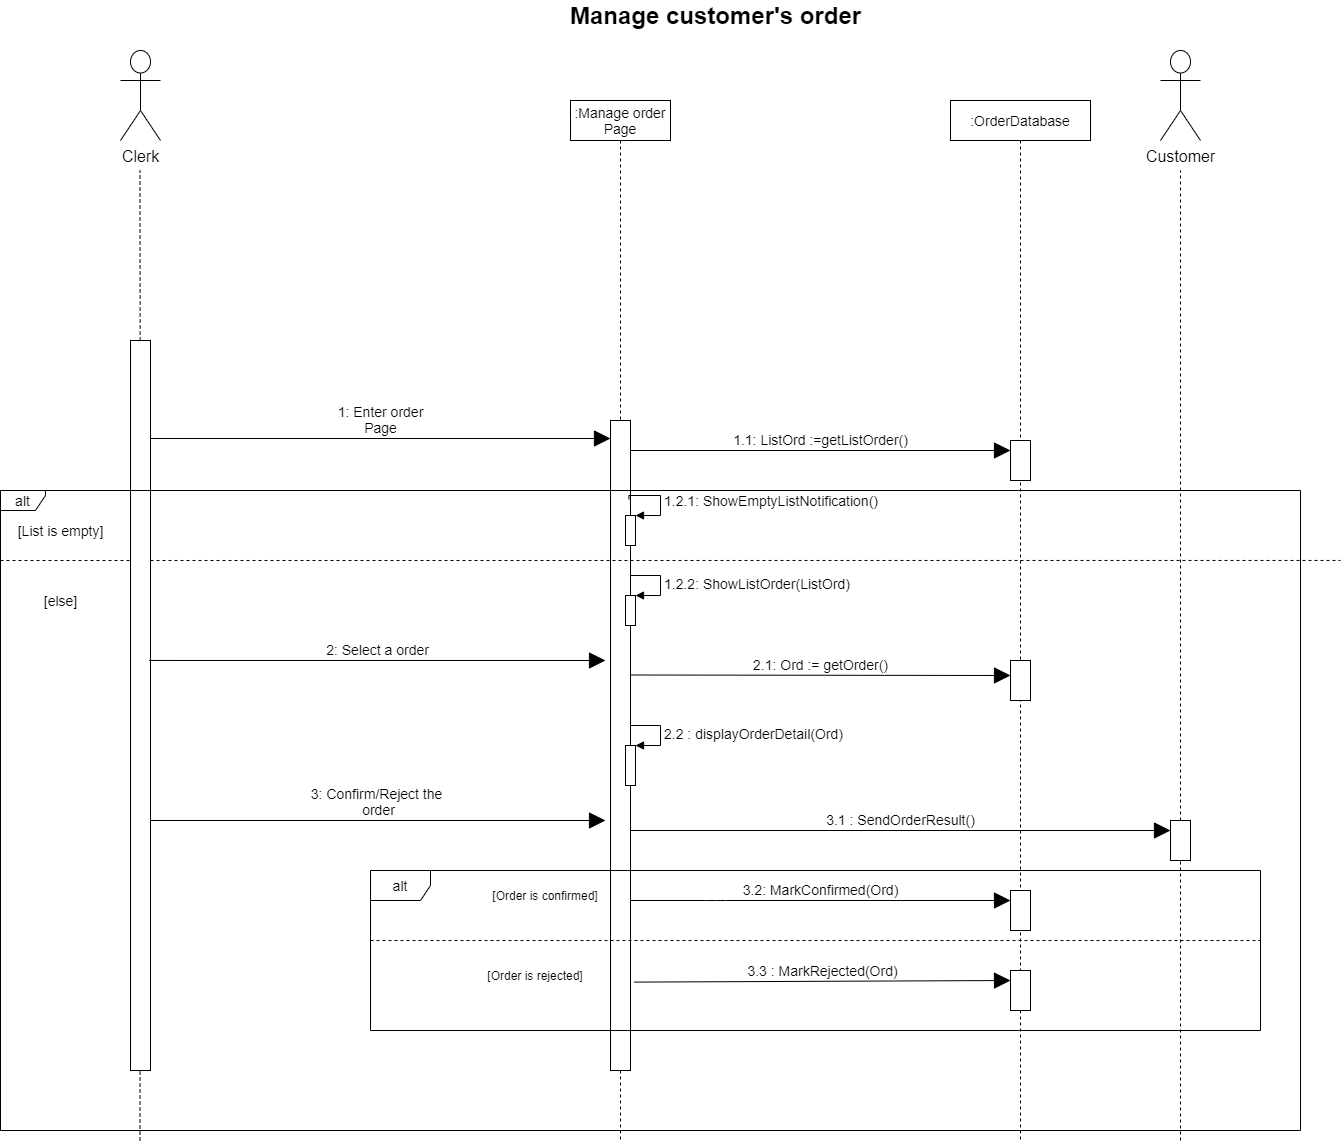

The diagram above was exported from draw.io. Its source (the exported page's mxGraphModel, read from the mxfile embedded in the PNG):
<mxGraphModel dx="2128" dy="1628" grid="1" gridSize="10" guides="1" tooltips="1" connect="1" arrows="1" fold="1" page="1" pageScale="1" pageWidth="850" pageHeight="1100" math="0" shadow="0">
  <root>
    <mxCell id="c5YXyjM3wBfYARqCVf6O-0" />
    <mxCell id="c5YXyjM3wBfYARqCVf6O-1" parent="c5YXyjM3wBfYARqCVf6O-0" />
    <mxCell id="lRqXrFAy8lgxyGp9Kesd-0" value="&lt;font style=&quot;font-size: 14px&quot;&gt;:Manage order Page&lt;/font&gt;" style="shape=umlLifeline;perimeter=lifelinePerimeter;whiteSpace=wrap;html=1;container=1;collapsible=0;recursiveResize=0;outlineConnect=0;hachureGap=4;pointerEvents=0;" parent="c5YXyjM3wBfYARqCVf6O-1" vertex="1">
      <mxGeometry x="560" y="-30" width="100" height="1040" as="geometry" />
    </mxCell>
    <mxCell id="lRqXrFAy8lgxyGp9Kesd-1" value="" style="rounded=0;whiteSpace=wrap;html=1;" parent="lRqXrFAy8lgxyGp9Kesd-0" vertex="1">
      <mxGeometry x="40" y="320" width="20" height="650" as="geometry" />
    </mxCell>
    <mxCell id="lRqXrFAy8lgxyGp9Kesd-2" value="&lt;font style=&quot;font-size: 14px&quot;&gt;:OrderDatabase&lt;/font&gt;" style="shape=umlLifeline;perimeter=lifelinePerimeter;whiteSpace=wrap;html=1;container=1;collapsible=0;recursiveResize=0;outlineConnect=0;hachureGap=4;pointerEvents=0;" parent="c5YXyjM3wBfYARqCVf6O-1" vertex="1">
      <mxGeometry x="940" y="-30" width="140" height="1040" as="geometry" />
    </mxCell>
    <mxCell id="lRqXrFAy8lgxyGp9Kesd-3" value="" style="rounded=0;whiteSpace=wrap;html=1;" parent="lRqXrFAy8lgxyGp9Kesd-2" vertex="1">
      <mxGeometry x="60" y="340" width="20" height="40" as="geometry" />
    </mxCell>
    <mxCell id="lRqXrFAy8lgxyGp9Kesd-4" value="" style="rounded=0;whiteSpace=wrap;html=1;" parent="lRqXrFAy8lgxyGp9Kesd-2" vertex="1">
      <mxGeometry x="60" y="560" width="20" height="40" as="geometry" />
    </mxCell>
    <mxCell id="lRqXrFAy8lgxyGp9Kesd-5" value="" style="rounded=0;whiteSpace=wrap;html=1;" parent="lRqXrFAy8lgxyGp9Kesd-2" vertex="1">
      <mxGeometry x="60" y="790" width="20" height="40" as="geometry" />
    </mxCell>
    <mxCell id="lRqXrFAy8lgxyGp9Kesd-6" value="" style="rounded=0;whiteSpace=wrap;html=1;" parent="lRqXrFAy8lgxyGp9Kesd-2" vertex="1">
      <mxGeometry x="60" y="870" width="20" height="40" as="geometry" />
    </mxCell>
    <mxCell id="lRqXrFAy8lgxyGp9Kesd-7" value="&lt;font size=&quot;3&quot;&gt;Customer&lt;/font&gt;" style="shape=umlActor;verticalLabelPosition=bottom;verticalAlign=top;html=1;outlineConnect=0;" parent="c5YXyjM3wBfYARqCVf6O-1" vertex="1">
      <mxGeometry x="1150" y="-80" width="40" height="90" as="geometry" />
    </mxCell>
    <mxCell id="lRqXrFAy8lgxyGp9Kesd-8" value="[Order is confirmed]" style="text;html=1;strokeColor=none;fillColor=none;align=center;verticalAlign=middle;whiteSpace=wrap;rounded=0;" parent="c5YXyjM3wBfYARqCVf6O-1" vertex="1">
      <mxGeometry x="480" y="750" width="110" height="30" as="geometry" />
    </mxCell>
    <mxCell id="lRqXrFAy8lgxyGp9Kesd-9" value="[Order is rejected]" style="text;html=1;strokeColor=none;fillColor=none;align=center;verticalAlign=middle;whiteSpace=wrap;rounded=0;" parent="c5YXyjM3wBfYARqCVf6O-1" vertex="1">
      <mxGeometry x="470" y="830" width="110" height="30" as="geometry" />
    </mxCell>
    <mxCell id="lRqXrFAy8lgxyGp9Kesd-10" value="&lt;font style=&quot;font-size: 24px&quot;&gt;&lt;b&gt;Manage customer's order&lt;/b&gt;&lt;/font&gt;" style="text;html=1;align=center;verticalAlign=middle;resizable=0;points=[];autosize=1;strokeColor=none;fillColor=none;fontSize=18;" parent="c5YXyjM3wBfYARqCVf6O-1" vertex="1">
      <mxGeometry x="550" y="-130" width="310" height="30" as="geometry" />
    </mxCell>
    <mxCell id="lRqXrFAy8lgxyGp9Kesd-11" value="" style="endArrow=none;dashed=1;html=1;rounded=0;fontSize=14;" parent="c5YXyjM3wBfYARqCVf6O-1" edge="1">
      <mxGeometry width="50" height="50" relative="1" as="geometry">
        <mxPoint x="360" y="810" as="sourcePoint" />
        <mxPoint x="1250" y="810" as="targetPoint" />
      </mxGeometry>
    </mxCell>
    <mxCell id="lRqXrFAy8lgxyGp9Kesd-12" value="" style="endArrow=none;dashed=1;html=1;rounded=0;fontSize=14;entryX=1;entryY=0.123;entryDx=0;entryDy=0;entryPerimeter=0;" parent="c5YXyjM3wBfYARqCVf6O-1" edge="1">
      <mxGeometry width="50" height="50" relative="1" as="geometry">
        <mxPoint x="-10" y="430" as="sourcePoint" />
        <mxPoint x="1330" y="429.9499999999998" as="targetPoint" />
      </mxGeometry>
    </mxCell>
    <mxCell id="lRqXrFAy8lgxyGp9Kesd-13" value="[List is empty]" style="text;html=1;align=center;verticalAlign=middle;resizable=0;points=[];autosize=1;strokeColor=none;fillColor=none;fontSize=14;" parent="c5YXyjM3wBfYARqCVf6O-1" vertex="1">
      <mxGeometry x="-0.5" y="390" width="100" height="20" as="geometry" />
    </mxCell>
    <mxCell id="lRqXrFAy8lgxyGp9Kesd-14" value="[else]" style="text;html=1;align=center;verticalAlign=middle;resizable=0;points=[];autosize=1;strokeColor=none;fillColor=none;fontSize=14;" parent="c5YXyjM3wBfYARqCVf6O-1" vertex="1">
      <mxGeometry x="24.5" y="460" width="50" height="20" as="geometry" />
    </mxCell>
    <mxCell id="lRqXrFAy8lgxyGp9Kesd-15" value="" style="endArrow=none;dashed=1;html=1;rounded=0;startArrow=none;" parent="c5YXyjM3wBfYARqCVf6O-1" source="lRqXrFAy8lgxyGp9Kesd-34" edge="1">
      <mxGeometry width="50" height="50" relative="1" as="geometry">
        <mxPoint x="1170" y="1010" as="sourcePoint" />
        <mxPoint x="1170" y="40" as="targetPoint" />
      </mxGeometry>
    </mxCell>
    <mxCell id="lRqXrFAy8lgxyGp9Kesd-16" value="&lt;font size=&quot;3&quot;&gt;Clerk&lt;/font&gt;" style="shape=umlActor;verticalLabelPosition=bottom;verticalAlign=top;html=1;outlineConnect=0;" parent="c5YXyjM3wBfYARqCVf6O-1" vertex="1">
      <mxGeometry x="110" y="-80" width="40" height="90" as="geometry" />
    </mxCell>
    <mxCell id="lRqXrFAy8lgxyGp9Kesd-17" value="" style="endArrow=none;dashed=1;html=1;rounded=0;startArrow=none;" parent="c5YXyjM3wBfYARqCVf6O-1" source="lRqXrFAy8lgxyGp9Kesd-18" edge="1">
      <mxGeometry width="50" height="50" relative="1" as="geometry">
        <mxPoint x="129.5" y="1010" as="sourcePoint" />
        <mxPoint x="129.5" y="40" as="targetPoint" />
      </mxGeometry>
    </mxCell>
    <mxCell id="lRqXrFAy8lgxyGp9Kesd-18" value="" style="rounded=0;whiteSpace=wrap;html=1;" parent="c5YXyjM3wBfYARqCVf6O-1" vertex="1">
      <mxGeometry x="120" y="210" width="20" height="730" as="geometry" />
    </mxCell>
    <mxCell id="lRqXrFAy8lgxyGp9Kesd-19" value="" style="endArrow=none;dashed=1;html=1;rounded=0;" parent="c5YXyjM3wBfYARqCVf6O-1" target="lRqXrFAy8lgxyGp9Kesd-18" edge="1">
      <mxGeometry width="50" height="50" relative="1" as="geometry">
        <mxPoint x="129.5" y="1010" as="sourcePoint" />
        <mxPoint x="129.5" y="40" as="targetPoint" />
      </mxGeometry>
    </mxCell>
    <mxCell id="lRqXrFAy8lgxyGp9Kesd-20" value="&lt;font style=&quot;font-size: 14px&quot;&gt;1: Enter order&lt;br&gt;Page&lt;/font&gt;" style="html=1;verticalAlign=bottom;endArrow=block;startSize=14;endSize=14;sourcePerimeterSpacing=8;targetPerimeterSpacing=8;" parent="c5YXyjM3wBfYARqCVf6O-1" edge="1">
      <mxGeometry width="80" relative="1" as="geometry">
        <mxPoint x="140" y="308" as="sourcePoint" />
        <mxPoint x="600" y="308" as="targetPoint" />
      </mxGeometry>
    </mxCell>
    <mxCell id="lRqXrFAy8lgxyGp9Kesd-21" value="&lt;font style=&quot;font-size: 14px&quot;&gt;1.1: ListOrd :=getListOrder()&lt;/font&gt;" style="html=1;verticalAlign=bottom;endArrow=block;startSize=14;endSize=14;sourcePerimeterSpacing=8;targetPerimeterSpacing=8;" parent="c5YXyjM3wBfYARqCVf6O-1" edge="1">
      <mxGeometry width="80" relative="1" as="geometry">
        <mxPoint x="620" y="320" as="sourcePoint" />
        <mxPoint x="1000" y="320" as="targetPoint" />
        <Array as="points">
          <mxPoint x="900.5" y="320" />
        </Array>
      </mxGeometry>
    </mxCell>
    <mxCell id="lRqXrFAy8lgxyGp9Kesd-22" value="&lt;font style=&quot;font-size: 14px&quot;&gt;1.2.1: ShowEmptyListNotification()&lt;/font&gt;" style="edgeStyle=orthogonalEdgeStyle;html=1;align=left;spacingLeft=2;endArrow=block;rounded=0;entryX=1;entryY=0;exitX=0.92;exitY=0.121;exitDx=0;exitDy=0;exitPerimeter=0;" parent="c5YXyjM3wBfYARqCVf6O-1" edge="1">
      <mxGeometry relative="1" as="geometry">
        <mxPoint x="618.4000000000001" y="368.80999999999995" as="sourcePoint" />
        <Array as="points">
          <mxPoint x="618" y="365" />
          <mxPoint x="650" y="365" />
          <mxPoint x="650" y="385" />
        </Array>
        <mxPoint x="625" y="385" as="targetPoint" />
      </mxGeometry>
    </mxCell>
    <mxCell id="lRqXrFAy8lgxyGp9Kesd-23" value="" style="html=1;points=[];perimeter=orthogonalPerimeter;" parent="c5YXyjM3wBfYARqCVf6O-1" vertex="1">
      <mxGeometry x="615" y="385" width="10" height="30" as="geometry" />
    </mxCell>
    <mxCell id="lRqXrFAy8lgxyGp9Kesd-24" value="" style="html=1;points=[];perimeter=orthogonalPerimeter;" parent="c5YXyjM3wBfYARqCVf6O-1" vertex="1">
      <mxGeometry x="615" y="465" width="10" height="30" as="geometry" />
    </mxCell>
    <mxCell id="lRqXrFAy8lgxyGp9Kesd-25" value="&lt;font style=&quot;font-size: 14px&quot;&gt;1.2.2: ShowListOrder(ListOrd)&amp;nbsp;&lt;/font&gt;" style="edgeStyle=orthogonalEdgeStyle;html=1;align=left;spacingLeft=2;endArrow=block;rounded=0;entryX=1;entryY=0;" parent="c5YXyjM3wBfYARqCVf6O-1" edge="1">
      <mxGeometry relative="1" as="geometry">
        <mxPoint x="620" y="445" as="sourcePoint" />
        <Array as="points">
          <mxPoint x="650" y="445" />
        </Array>
        <mxPoint x="625" y="465" as="targetPoint" />
      </mxGeometry>
    </mxCell>
    <mxCell id="lRqXrFAy8lgxyGp9Kesd-26" value="&lt;font style=&quot;font-size: 14px&quot;&gt;2: Select a order&lt;/font&gt;" style="html=1;verticalAlign=bottom;endArrow=block;startSize=14;endSize=14;sourcePerimeterSpacing=8;targetPerimeterSpacing=8;exitX=1.302;exitY=0.421;exitDx=0;exitDy=0;exitPerimeter=0;" parent="c5YXyjM3wBfYARqCVf6O-1" edge="1">
      <mxGeometry x="-630" y="195" width="80" as="geometry">
        <mxPoint x="138.64400000000023" y="529.9699999999998" as="sourcePoint" />
        <mxPoint x="595" y="530" as="targetPoint" />
      </mxGeometry>
    </mxCell>
    <mxCell id="lRqXrFAy8lgxyGp9Kesd-27" value="&lt;font style=&quot;font-size: 14px&quot;&gt;2.1: Ord := getOrder()&lt;/font&gt;" style="html=1;verticalAlign=bottom;endArrow=block;startSize=14;endSize=14;sourcePerimeterSpacing=8;targetPerimeterSpacing=8;" parent="c5YXyjM3wBfYARqCVf6O-1" edge="1">
      <mxGeometry x="-690" y="249.5" width="80" as="geometry">
        <mxPoint x="620" y="544.5" as="sourcePoint" />
        <mxPoint x="1000" y="545" as="targetPoint" />
      </mxGeometry>
    </mxCell>
    <mxCell id="lRqXrFAy8lgxyGp9Kesd-28" value="&lt;font style=&quot;font-size: 14px&quot;&gt;2.2 : displayOrderDetail(Ord)&lt;/font&gt;" style="edgeStyle=orthogonalEdgeStyle;html=1;align=left;spacingLeft=2;endArrow=block;rounded=0;entryX=1;entryY=0;" parent="c5YXyjM3wBfYARqCVf6O-1" edge="1">
      <mxGeometry relative="1" as="geometry">
        <mxPoint x="620" y="595" as="sourcePoint" />
        <Array as="points">
          <mxPoint x="650" y="595" />
        </Array>
        <mxPoint x="625" y="615" as="targetPoint" />
      </mxGeometry>
    </mxCell>
    <mxCell id="lRqXrFAy8lgxyGp9Kesd-29" value="" style="html=1;points=[];perimeter=orthogonalPerimeter;" parent="c5YXyjM3wBfYARqCVf6O-1" vertex="1">
      <mxGeometry x="615" y="615" width="10" height="40" as="geometry" />
    </mxCell>
    <mxCell id="lRqXrFAy8lgxyGp9Kesd-30" value="&lt;font style=&quot;font-size: 14px&quot;&gt;3: Confirm/Reject the &lt;br&gt;order&lt;/font&gt;" style="html=1;verticalAlign=bottom;endArrow=block;startSize=14;endSize=14;sourcePerimeterSpacing=8;targetPerimeterSpacing=8;" parent="c5YXyjM3wBfYARqCVf6O-1" edge="1">
      <mxGeometry x="-635" y="205" width="80" as="geometry">
        <mxPoint x="140" y="690" as="sourcePoint" />
        <mxPoint x="595" y="690" as="targetPoint" />
      </mxGeometry>
    </mxCell>
    <mxCell id="lRqXrFAy8lgxyGp9Kesd-31" value="&lt;font style=&quot;font-size: 14px&quot;&gt;3.1 : SendOrderResult()&lt;/font&gt;" style="html=1;verticalAlign=bottom;endArrow=block;startSize=14;endSize=14;sourcePerimeterSpacing=8;targetPerimeterSpacing=8;" parent="c5YXyjM3wBfYARqCVf6O-1" edge="1">
      <mxGeometry x="-860" y="410" width="80" as="geometry">
        <mxPoint x="620" y="700" as="sourcePoint" />
        <mxPoint x="1160" y="700" as="targetPoint" />
      </mxGeometry>
    </mxCell>
    <mxCell id="lRqXrFAy8lgxyGp9Kesd-32" value="&lt;font style=&quot;font-size: 14px&quot;&gt;3.2: MarkConfirmed(Ord)&lt;/font&gt;" style="html=1;verticalAlign=bottom;endArrow=block;startSize=14;endSize=14;sourcePerimeterSpacing=8;targetPerimeterSpacing=8;" parent="c5YXyjM3wBfYARqCVf6O-1" edge="1">
      <mxGeometry x="-1600" y="515" width="80" as="geometry">
        <mxPoint x="620" y="770" as="sourcePoint" />
        <mxPoint x="1000" y="770" as="targetPoint" />
        <Array as="points">
          <mxPoint x="705" y="770" />
        </Array>
      </mxGeometry>
    </mxCell>
    <mxCell id="lRqXrFAy8lgxyGp9Kesd-33" value="&lt;font style=&quot;font-size: 14px&quot;&gt;3.3 : MarkRejected(Ord)&lt;/font&gt;" style="html=1;verticalAlign=bottom;endArrow=block;startSize=14;endSize=14;sourcePerimeterSpacing=8;targetPerimeterSpacing=8;exitX=1.18;exitY=0.864;exitDx=0;exitDy=0;exitPerimeter=0;entryX=0;entryY=0.25;entryDx=0;entryDy=0;" parent="c5YXyjM3wBfYARqCVf6O-1" source="lRqXrFAy8lgxyGp9Kesd-1" target="lRqXrFAy8lgxyGp9Kesd-6" edge="1">
      <mxGeometry x="-1600" y="600" width="80" as="geometry">
        <mxPoint x="620" y="855" as="sourcePoint" />
        <mxPoint x="1009.5" y="855" as="targetPoint" />
      </mxGeometry>
    </mxCell>
    <mxCell id="lRqXrFAy8lgxyGp9Kesd-34" value="" style="rounded=0;whiteSpace=wrap;html=1;" parent="c5YXyjM3wBfYARqCVf6O-1" vertex="1">
      <mxGeometry x="1160" y="690" width="20" height="40" as="geometry" />
    </mxCell>
    <mxCell id="lRqXrFAy8lgxyGp9Kesd-35" value="" style="endArrow=none;dashed=1;html=1;rounded=0;" parent="c5YXyjM3wBfYARqCVf6O-1" target="lRqXrFAy8lgxyGp9Kesd-34" edge="1">
      <mxGeometry width="50" height="50" relative="1" as="geometry">
        <mxPoint x="1170" y="1010" as="sourcePoint" />
        <mxPoint x="1170" y="40" as="targetPoint" />
      </mxGeometry>
    </mxCell>
    <mxCell id="lRqXrFAy8lgxyGp9Kesd-36" value="alt" style="shape=umlFrame;whiteSpace=wrap;html=1;fontSize=14;" parent="c5YXyjM3wBfYARqCVf6O-1" vertex="1">
      <mxGeometry x="360" y="740" width="890" height="160" as="geometry" />
    </mxCell>
    <mxCell id="lRqXrFAy8lgxyGp9Kesd-37" value="&lt;font style=&quot;font-size: 14px&quot;&gt;alt&lt;/font&gt;" style="shape=umlFrame;whiteSpace=wrap;html=1;hachureGap=4;pointerEvents=0;width=45;height=20;" parent="c5YXyjM3wBfYARqCVf6O-1" vertex="1">
      <mxGeometry x="-10" y="360" width="1300" height="640" as="geometry" />
    </mxCell>
  </root>
</mxGraphModel>